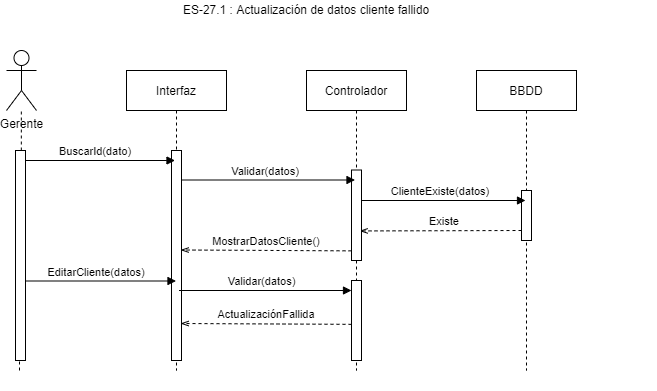

The diagram above was exported from draw.io. Its source (the exported page's mxGraphModel, read from the mxfile embedded in the PNG):
<mxGraphModel dx="699" dy="359" grid="1" gridSize="10" guides="1" tooltips="1" connect="1" arrows="1" fold="1" page="1" pageScale="1" pageWidth="827" pageHeight="1169" math="0" shadow="0">
  <root>
    <mxCell id="sgDsFiUlWo6WN4n8SbIC-0" />
    <mxCell id="sgDsFiUlWo6WN4n8SbIC-1" parent="sgDsFiUlWo6WN4n8SbIC-0" />
    <mxCell id="sgDsFiUlWo6WN4n8SbIC-2" value="" style="group" vertex="1" connectable="0" parent="sgDsFiUlWo6WN4n8SbIC-1">
      <mxGeometry x="30" y="30" width="650" height="390" as="geometry" />
    </mxCell>
    <mxCell id="sgDsFiUlWo6WN4n8SbIC-3" value="BBDD" style="shape=umlLifeline;perimeter=lifelinePerimeter;container=0;collapsible=0;recursiveResize=0;rounded=0;shadow=0;strokeWidth=1;" vertex="1" parent="sgDsFiUlWo6WN4n8SbIC-2">
      <mxGeometry x="470" y="70" width="100" height="300" as="geometry" />
    </mxCell>
    <mxCell id="sgDsFiUlWo6WN4n8SbIC-4" value="ES-27.1 : Actualización de datos cliente fallido" style="text;html=1;strokeColor=none;fillColor=none;align=center;verticalAlign=middle;whiteSpace=wrap;rounded=0;" vertex="1" parent="sgDsFiUlWo6WN4n8SbIC-2">
      <mxGeometry x="160" width="280" height="20" as="geometry" />
    </mxCell>
    <mxCell id="sgDsFiUlWo6WN4n8SbIC-5" value="Interfaz" style="shape=umlLifeline;perimeter=lifelinePerimeter;container=1;collapsible=0;recursiveResize=0;rounded=0;shadow=0;strokeWidth=1;" vertex="1" parent="sgDsFiUlWo6WN4n8SbIC-2">
      <mxGeometry x="120" y="70" width="100" height="300" as="geometry" />
    </mxCell>
    <mxCell id="sgDsFiUlWo6WN4n8SbIC-6" value="" style="points=[];perimeter=orthogonalPerimeter;rounded=0;shadow=0;strokeWidth=1;" vertex="1" parent="sgDsFiUlWo6WN4n8SbIC-5">
      <mxGeometry x="45" y="80" width="10" height="210" as="geometry" />
    </mxCell>
    <mxCell id="sgDsFiUlWo6WN4n8SbIC-7" value="BuscarId(dato)" style="verticalAlign=bottom;endArrow=block;shadow=0;strokeWidth=1;exitX=0.9;exitY=0.016;exitDx=0;exitDy=0;exitPerimeter=0;" edge="1" parent="sgDsFiUlWo6WN4n8SbIC-5">
      <mxGeometry x="-0.0543" relative="1" as="geometry">
        <mxPoint x="-102" y="90" as="sourcePoint" />
        <mxPoint x="48.5" y="90" as="targetPoint" />
        <mxPoint as="offset" />
      </mxGeometry>
    </mxCell>
    <mxCell id="sgDsFiUlWo6WN4n8SbIC-8" value="Controlador" style="shape=umlLifeline;perimeter=lifelinePerimeter;container=1;collapsible=0;recursiveResize=0;rounded=0;shadow=0;strokeWidth=1;" vertex="1" parent="sgDsFiUlWo6WN4n8SbIC-2">
      <mxGeometry x="300" y="70" width="100" height="300" as="geometry" />
    </mxCell>
    <mxCell id="sgDsFiUlWo6WN4n8SbIC-9" value="Gerente" style="shape=umlActor;verticalLabelPosition=bottom;verticalAlign=top;html=1;outlineConnect=0;" vertex="1" parent="sgDsFiUlWo6WN4n8SbIC-2">
      <mxGeometry y="50" width="30" height="60" as="geometry" />
    </mxCell>
    <mxCell id="sgDsFiUlWo6WN4n8SbIC-10" value="" style="endArrow=none;dashed=1;html=1;" edge="1" parent="sgDsFiUlWo6WN4n8SbIC-2" source="sgDsFiUlWo6WN4n8SbIC-11" target="sgDsFiUlWo6WN4n8SbIC-9">
      <mxGeometry width="50" height="50" relative="1" as="geometry">
        <mxPoint x="13" y="370" as="sourcePoint" />
        <mxPoint x="50" y="280" as="targetPoint" />
      </mxGeometry>
    </mxCell>
    <mxCell id="sgDsFiUlWo6WN4n8SbIC-11" value="" style="points=[];perimeter=orthogonalPerimeter;rounded=0;shadow=0;strokeWidth=1;" vertex="1" parent="sgDsFiUlWo6WN4n8SbIC-2">
      <mxGeometry x="9" y="150" width="10" height="210" as="geometry" />
    </mxCell>
    <mxCell id="sgDsFiUlWo6WN4n8SbIC-12" value="" style="endArrow=none;dashed=1;html=1;" edge="1" parent="sgDsFiUlWo6WN4n8SbIC-2" target="sgDsFiUlWo6WN4n8SbIC-11">
      <mxGeometry width="50" height="50" relative="1" as="geometry">
        <mxPoint x="13" y="370" as="sourcePoint" />
        <mxPoint x="14.793103448275815" y="130" as="targetPoint" />
      </mxGeometry>
    </mxCell>
    <mxCell id="sgDsFiUlWo6WN4n8SbIC-13" value="ActualizaciónFallida" style="verticalAlign=bottom;endArrow=openThin;shadow=0;strokeWidth=1;entryX=0.917;entryY=0.915;entryDx=0;entryDy=0;entryPerimeter=0;exitX=0;exitY=0.83;exitDx=0;exitDy=0;exitPerimeter=0;endFill=0;dashed=1;" edge="1" parent="sgDsFiUlWo6WN4n8SbIC-2">
      <mxGeometry x="-0.0048" relative="1" as="geometry">
        <mxPoint x="344.99999999999994" y="323.85" as="sourcePoint" />
        <mxPoint x="174.17" y="323" as="targetPoint" />
        <mxPoint as="offset" />
        <Array as="points" />
      </mxGeometry>
    </mxCell>
    <mxCell id="sgDsFiUlWo6WN4n8SbIC-14" value="" style="points=[];perimeter=orthogonalPerimeter;rounded=0;shadow=0;strokeWidth=1;" vertex="1" parent="sgDsFiUlWo6WN4n8SbIC-2">
      <mxGeometry x="515" y="190" width="10" height="50" as="geometry" />
    </mxCell>
    <mxCell id="sgDsFiUlWo6WN4n8SbIC-15" value="ClienteExiste(datos)" style="verticalAlign=bottom;endArrow=block;shadow=0;strokeWidth=1;" edge="1" parent="sgDsFiUlWo6WN4n8SbIC-2">
      <mxGeometry x="-0.039" relative="1" as="geometry">
        <mxPoint x="355" y="200" as="sourcePoint" />
        <mxPoint x="519" y="200" as="targetPoint" />
        <mxPoint as="offset" />
      </mxGeometry>
    </mxCell>
    <mxCell id="sgDsFiUlWo6WN4n8SbIC-16" value="Existe" style="verticalAlign=bottom;endArrow=openThin;shadow=0;strokeWidth=1;dashed=1;entryX=0.917;entryY=0.558;entryDx=0;entryDy=0;entryPerimeter=0;endFill=0;" edge="1" parent="sgDsFiUlWo6WN4n8SbIC-2">
      <mxGeometry x="-0.0432" relative="1" as="geometry">
        <mxPoint x="514.9999999999999" y="230" as="sourcePoint" />
        <mxPoint x="353.17" y="230.44000000000005" as="targetPoint" />
        <mxPoint as="offset" />
      </mxGeometry>
    </mxCell>
    <mxCell id="sgDsFiUlWo6WN4n8SbIC-19" value="" style="points=[];perimeter=orthogonalPerimeter;rounded=0;shadow=0;strokeWidth=1;" vertex="1" parent="sgDsFiUlWo6WN4n8SbIC-2">
      <mxGeometry x="345" y="169.5" width="10" height="90.5" as="geometry" />
    </mxCell>
    <mxCell id="sgDsFiUlWo6WN4n8SbIC-20" value="Validar(datos)" style="verticalAlign=bottom;endArrow=block;shadow=0;strokeWidth=1;" edge="1" parent="sgDsFiUlWo6WN4n8SbIC-2">
      <mxGeometry x="-0.0377" relative="1" as="geometry">
        <mxPoint x="176" y="179.5" as="sourcePoint" />
        <mxPoint x="348.5" y="179.5" as="targetPoint" />
        <mxPoint as="offset" />
      </mxGeometry>
    </mxCell>
    <mxCell id="sgDsFiUlWo6WN4n8SbIC-22" value="EditarCliente(datos)" style="verticalAlign=bottom;endArrow=block;shadow=0;strokeWidth=1;exitX=0.9;exitY=0.016;exitDx=0;exitDy=0;exitPerimeter=0;" edge="1" parent="sgDsFiUlWo6WN4n8SbIC-2">
      <mxGeometry x="-0.0543" relative="1" as="geometry">
        <mxPoint x="19" y="280.5" as="sourcePoint" />
        <mxPoint x="169.5" y="280.5" as="targetPoint" />
        <mxPoint as="offset" />
      </mxGeometry>
    </mxCell>
    <mxCell id="sgDsFiUlWo6WN4n8SbIC-23" value="MostrarDatosCliente()" style="verticalAlign=bottom;endArrow=openThin;shadow=0;strokeWidth=1;entryX=0.917;entryY=0.915;entryDx=0;entryDy=0;entryPerimeter=0;exitX=0;exitY=0.83;exitDx=0;exitDy=0;exitPerimeter=0;endFill=0;dashed=1;" edge="1" parent="sgDsFiUlWo6WN4n8SbIC-2">
      <mxGeometry x="-0.0048" relative="1" as="geometry">
        <mxPoint x="345" y="250.35000000000002" as="sourcePoint" />
        <mxPoint x="174.16999999999996" y="249.5" as="targetPoint" />
        <mxPoint as="offset" />
        <Array as="points" />
      </mxGeometry>
    </mxCell>
    <mxCell id="sgDsFiUlWo6WN4n8SbIC-24" value="Validar(datos)" style="verticalAlign=bottom;endArrow=block;shadow=0;strokeWidth=1;" edge="1" parent="sgDsFiUlWo6WN4n8SbIC-2">
      <mxGeometry x="-0.0377" relative="1" as="geometry">
        <mxPoint x="172.5" y="290" as="sourcePoint" />
        <mxPoint x="345" y="290" as="targetPoint" />
        <mxPoint as="offset" />
      </mxGeometry>
    </mxCell>
    <mxCell id="sgDsFiUlWo6WN4n8SbIC-25" value="" style="points=[];perimeter=orthogonalPerimeter;rounded=0;shadow=0;strokeWidth=1;" vertex="1" parent="sgDsFiUlWo6WN4n8SbIC-2">
      <mxGeometry x="345" y="280" width="10" height="80" as="geometry" />
    </mxCell>
  </root>
</mxGraphModel>